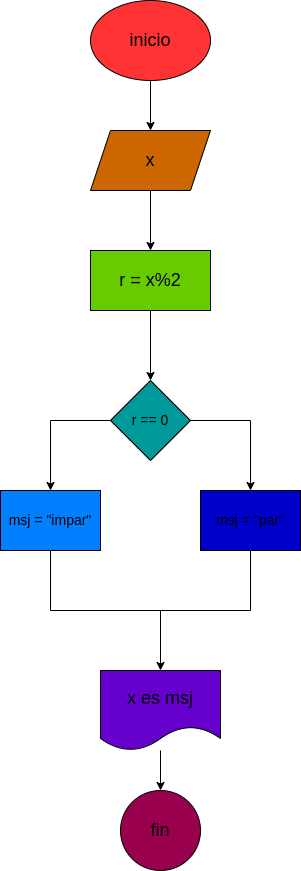

The diagram above was exported from draw.io. Its source (the exported page's mxGraphModel, read from the mxfile embedded in the PNG):
<mxGraphModel dx="877" dy="411" grid="1" gridSize="10" guides="1" tooltips="1" connect="1" arrows="1" fold="1" page="1" pageScale="1" pageWidth="827" pageHeight="1169" math="0" shadow="0">
  <root>
    <mxCell id="0" />
    <mxCell id="1" parent="0" />
    <mxCell id="4" value="" style="edgeStyle=none;html=1;" edge="1" parent="1" source="2" target="3">
      <mxGeometry relative="1" as="geometry" />
    </mxCell>
    <mxCell id="2" value="&lt;font style=&quot;font-size: 18px;&quot;&gt;inicio&lt;/font&gt;" style="ellipse;whiteSpace=wrap;html=1;fillColor=#FF3333;" vertex="1" parent="1">
      <mxGeometry x="280" y="10" width="120" height="80" as="geometry" />
    </mxCell>
    <mxCell id="6" value="" style="edgeStyle=none;html=1;" edge="1" parent="1" source="3" target="5">
      <mxGeometry relative="1" as="geometry" />
    </mxCell>
    <mxCell id="3" value="&lt;font style=&quot;font-size: 18px;&quot;&gt;x&lt;/font&gt;" style="shape=parallelogram;perimeter=parallelogramPerimeter;whiteSpace=wrap;html=1;fixedSize=1;fillColor=#CC6600;" vertex="1" parent="1">
      <mxGeometry x="280" y="140" width="120" height="60" as="geometry" />
    </mxCell>
    <mxCell id="8" value="" style="edgeStyle=none;html=1;" edge="1" parent="1" source="5" target="7">
      <mxGeometry relative="1" as="geometry" />
    </mxCell>
    <mxCell id="5" value="&lt;font style=&quot;font-size: 18px;&quot;&gt;r = x%2&lt;/font&gt;" style="whiteSpace=wrap;html=1;fillColor=#66CC00;" vertex="1" parent="1">
      <mxGeometry x="280" y="260" width="120" height="60" as="geometry" />
    </mxCell>
    <mxCell id="7" value="&lt;font style=&quot;font-size: 14px;&quot;&gt;r == 0&lt;/font&gt;" style="rhombus;whiteSpace=wrap;html=1;fillColor=#009999;" vertex="1" parent="1">
      <mxGeometry x="300" y="390" width="80" height="80" as="geometry" />
    </mxCell>
    <mxCell id="12" value="" style="endArrow=none;html=1;exitX=1;exitY=0.5;exitDx=0;exitDy=0;" edge="1" parent="1" source="7">
      <mxGeometry width="50" height="50" relative="1" as="geometry">
        <mxPoint x="390" y="550" as="sourcePoint" />
        <mxPoint x="440" y="430" as="targetPoint" />
      </mxGeometry>
    </mxCell>
    <mxCell id="13" value="" style="endArrow=classic;html=1;" edge="1" parent="1">
      <mxGeometry width="50" height="50" relative="1" as="geometry">
        <mxPoint x="440" y="430" as="sourcePoint" />
        <mxPoint x="440" y="500" as="targetPoint" />
      </mxGeometry>
    </mxCell>
    <mxCell id="15" value="&lt;font style=&quot;font-size: 14px;&quot;&gt;msj = &quot;par&quot;&lt;/font&gt;" style="rounded=0;whiteSpace=wrap;html=1;fillColor=#0000CC;" vertex="1" parent="1">
      <mxGeometry x="390" y="500" width="100" height="60" as="geometry" />
    </mxCell>
    <mxCell id="16" value="" style="endArrow=none;html=1;entryX=0;entryY=0.5;entryDx=0;entryDy=0;" edge="1" parent="1" target="7">
      <mxGeometry width="50" height="50" relative="1" as="geometry">
        <mxPoint x="240" y="430" as="sourcePoint" />
        <mxPoint x="440" y="500" as="targetPoint" />
      </mxGeometry>
    </mxCell>
    <mxCell id="17" value="" style="endArrow=classic;html=1;" edge="1" parent="1">
      <mxGeometry width="50" height="50" relative="1" as="geometry">
        <mxPoint x="240" y="430" as="sourcePoint" />
        <mxPoint x="240" y="500" as="targetPoint" />
      </mxGeometry>
    </mxCell>
    <mxCell id="18" value="&lt;font style=&quot;font-size: 14px;&quot;&gt;msj = &quot;impar&quot;&lt;/font&gt;" style="rounded=0;whiteSpace=wrap;html=1;fillColor=#007FFF;" vertex="1" parent="1">
      <mxGeometry x="190" y="500" width="100" height="60" as="geometry" />
    </mxCell>
    <mxCell id="21" value="" style="endArrow=none;html=1;exitX=0.5;exitY=1;exitDx=0;exitDy=0;" edge="1" parent="1" source="18">
      <mxGeometry width="50" height="50" relative="1" as="geometry">
        <mxPoint x="390" y="550" as="sourcePoint" />
        <mxPoint x="240" y="620" as="targetPoint" />
      </mxGeometry>
    </mxCell>
    <mxCell id="22" value="" style="endArrow=none;html=1;exitX=0.5;exitY=1;exitDx=0;exitDy=0;" edge="1" parent="1" source="15">
      <mxGeometry width="50" height="50" relative="1" as="geometry">
        <mxPoint x="390" y="550" as="sourcePoint" />
        <mxPoint x="440" y="620" as="targetPoint" />
      </mxGeometry>
    </mxCell>
    <mxCell id="23" value="" style="endArrow=none;html=1;" edge="1" parent="1">
      <mxGeometry width="50" height="50" relative="1" as="geometry">
        <mxPoint x="240" y="620" as="sourcePoint" />
        <mxPoint x="440" y="620" as="targetPoint" />
      </mxGeometry>
    </mxCell>
    <mxCell id="24" value="" style="endArrow=classic;html=1;" edge="1" parent="1">
      <mxGeometry width="50" height="50" relative="1" as="geometry">
        <mxPoint x="350" y="620" as="sourcePoint" />
        <mxPoint x="350" y="680" as="targetPoint" />
      </mxGeometry>
    </mxCell>
    <mxCell id="27" value="" style="edgeStyle=none;html=1;" edge="1" parent="1" source="25">
      <mxGeometry relative="1" as="geometry">
        <mxPoint x="350" y="800" as="targetPoint" />
      </mxGeometry>
    </mxCell>
    <mxCell id="25" value="&lt;font style=&quot;font-size: 18px;&quot;&gt;x es msj&lt;/font&gt;" style="shape=document;whiteSpace=wrap;html=1;boundedLbl=1;fillColor=#6600CC;" vertex="1" parent="1">
      <mxGeometry x="290" y="680" width="120" height="80" as="geometry" />
    </mxCell>
    <mxCell id="28" value="&lt;font style=&quot;font-size: 18px;&quot;&gt;fin&lt;/font&gt;" style="ellipse;whiteSpace=wrap;html=1;aspect=fixed;fillColor=#99004D;" vertex="1" parent="1">
      <mxGeometry x="310" y="800" width="80" height="80" as="geometry" />
    </mxCell>
  </root>
</mxGraphModel>